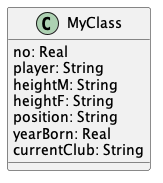

The diagram above was rendered by PlantUML. Its source (embedded in the PNG):
@startuml "1236700576"


class MyClass{
  no: Real
  player: String
  heightM: String
  heightF: String
  position: String
  yearBorn: Real
  currentClub: String
}




@enduml